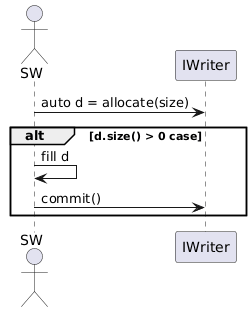

The diagram above was rendered by PlantUML. Its source (embedded in the PNG):
@startuml
actor SW
SW -> IWriter : auto d = allocate(size)
alt d.size() > 0 case
    SW -> SW  : fill d
    SW -> IWriter : commit()
end
@enduml